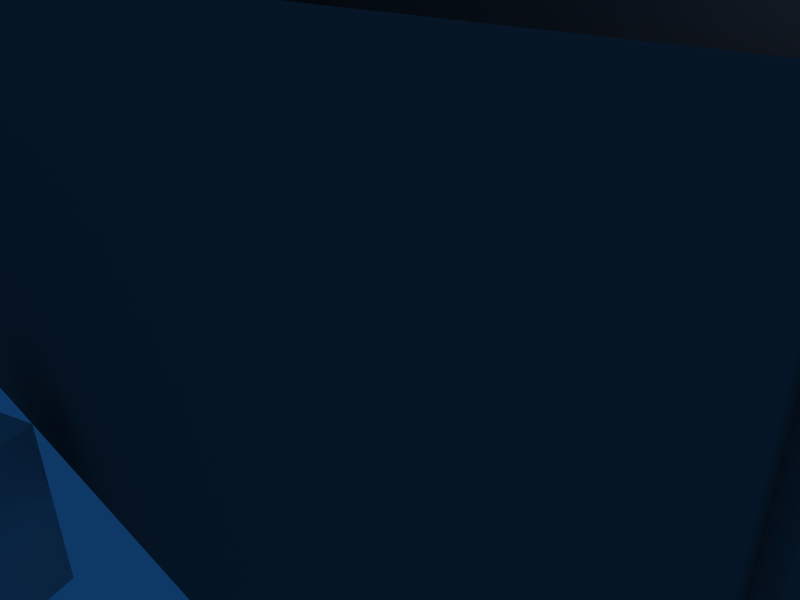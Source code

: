 # Source: simple_cube.blend  (saved by Blender 2.48.1; exported with 4.5.12 LTS)
import bpy
from mathutils import Matrix  # noqa: F401  (used for matrix-valued properties, if any)

bpy.ops.wm.read_factory_settings(use_empty=True)
scene = bpy.context.scene
scene.name = 'Scene'

# ---- collections
col_collection_1 = bpy.data.collections.new('Collection 1'); scene.collection.children.link(col_collection_1)

# ---- materials (node trees are filled in below, after node groups)
mat_material = bpy.data.materials.new('Material')
mat_material.alpha_threshold = 0.0
mat_material.roughness = 0.5
mat_material.line_color = (0.0, 0.0, 0.0, 1.0)
mat_material_003 = bpy.data.materials.new('Material.003')
mat_material_003.alpha_threshold = 0.0
mat_material_003.preview_render_type = 'CUBE'
mat_material_003.diffuse_color = (0.8875, 0.06771, 0.06771, 1.0)
mat_material_003.specular_color = (0.7152, 0.1456, 0.1456)
mat_material_003.roughness = 0.5
mat_material_003.line_color = (0.0, 0.0, 0.0, 1.0)
mat_nirvana_naama = bpy.data.materials.new('nirvana_naama')
mat_nirvana_naama.alpha_threshold = 0.0
mat_nirvana_naama.preview_render_type = 'CUBE'
mat_nirvana_naama.diffuse_color = (0.3687, 0.3687, 0.3687, 1.0)
mat_nirvana_naama.roughness = 0.5
mat_nirvana_naama.line_color = (0.0, 0.0, 0.0, 1.0)
mat_material_002 = bpy.data.materials.new('Material.002')
mat_material_002.alpha_threshold = 0.0
mat_material_002.preview_render_type = 'CUBE'
mat_material_002.diffuse_color = (0.7985, 0.9725, 0.0, 1.0)
mat_material_002.roughness = 0.5
mat_material_002.line_color = (0.0, 0.0, 0.0, 1.0)

# ---- material node trees

# ---- world
world_world = bpy.data.worlds.new('World'); scene.world = world_world
world_world.color = (0.05656, 0.2208, 0.4)
world_world.use_sun_shadow = False
world_world.sun_shadow_jitter_overblur = 0.0
world_world.cycles.sampling_method = 'MANUAL'
world_world.cycles.sample_map_resolution = 256

# ---- cameras
cam_camera = bpy.data.cameras.new('Camera')
cam_camera.passepartout_alpha = 0.2
cam_camera.clip_end = 100.0
cam_camera.lens = 35.0
cam_camera.ortho_scale = 7.314
cam_camera.show_passepartout = False
cam_camera.show_safe_areas = True
cam_camera.dof.focus_distance = 0.0
cam_camera.dof.aperture_fstop = 128.0

# ---- lights
light_spot = bpy.data.lights.new('Spot', 'POINT')
light_spot.transmission_factor = 0.0
light_spot.cutoff_distance = 30.0
light_spot.energy = 100.0
light_spot.shadow_buffer_clip_start = 1.001
light_spot.shadow_soft_size = 1.0
light_spot.shadow_maximum_resolution = 0.006
light_spot.use_absolute_resolution = True
light_spot.cycles.use_multiple_importance_sampling = False

# ---- meshes
me_cube = bpy.data.meshes.new('Cube')
me_cube.from_pydata([(1.0, 1.0, -1.0), (1.0, -1.0, -1.0), (-1.0, -1.0, -1.0), (-1.0, 1.0, -1.0), (1.0, 1.0, 1.0), (1.0, -1.0, 1.0), (-1.0, -1.0, 1.0), (-1.0, 1.0, 1.0)], [], [(0, 1, 2, 3), (4, 7, 6, 5), (0, 4, 5, 1), (1, 5, 6, 2), (2, 6, 7, 3), (4, 0, 3, 7)])
_uv = me_cube.uv_layers.new(name='UVTex')
_uv.uv.foreach_set('vector', [1.0, 0.4985, 0.6677, 0.5, 0.6667, 0.001529, 0.999, 0.0, 0.6677, 0.5, 1.0, 0.5015, 0.999, 1.0, 0.6667, 0.9985, 0.3323, 0.5, 0.3333, 0.9985, 0.001019, 1.0, 7.923e-08, 0.5015, 0.6656, 0.5, 0.6667, 0.9985, 0.3344, 1.0, 0.3333, 0.5015, 0.3333, 0.4985, 0.3344, 0.0, 0.6667, 0.001529, 0.6656, 0.5, 0.001019, 0.5, 0.0, 0.001529, 0.3323, 0.0, 0.3333, 0.4985])
me_cube.materials.append(mat_material)
me_cube.use_remesh_preserve_volume = False
me_cube.use_remesh_preserve_attributes = False
me_cube.use_mirror_vertex_groups = False
me_cube.update()
me_lattia = bpy.data.meshes.new('lattia')
me_lattia.from_pydata([(1.0, 1.0, -1.0), (1.0, -1.0, -1.0), (-1.0, -1.0, -1.0), (-1.0, 1.0, -1.0), (1.0, 1.0, 1.0), (1.0, -1.0, 1.0), (-1.0, -1.0, 1.0), (-1.0, 1.0, 1.0)], [], [(0, 1, 2, 3), (4, 7, 6, 5), (0, 4, 5, 1), (1, 5, 6, 2), (2, 6, 7, 3), (4, 0, 3, 7)])
_uv = me_lattia.uv_layers.new(name='UVTex')
_uv.uv.foreach_set('vector', [0.0, 0.0, 1.0, 0.0, 1.0, 1.0, 0.0, 1.0, 0.0, 0.0, 1.0, 0.0, 1.0, 1.0, 0.0, 1.0, 0.0, 0.0, 1.0, 0.0, 1.0, 1.0, 0.0, 1.0, 0.0, 0.0, 1.0, 0.0, 1.0, 1.0, 0.0, 1.0, 0.0, 0.0, 1.0, 0.0, 1.0, 1.0, 0.0, 1.0, 0.0, 0.0, 1.0, 0.0, 1.0, 1.0, 0.0, 1.0])
me_lattia.materials.append(mat_material_003)
me_lattia.use_remesh_preserve_volume = False
me_lattia.use_remesh_preserve_attributes = False
me_lattia.use_mirror_vertex_groups = False
me_lattia.update()
me_cube_002 = bpy.data.meshes.new('Cube.002')
me_cube_002.from_pydata([(-0.05, 7.01, -6.9), (-0.05, -7.01, -6.9), (-0.05, -7.01, 6.9), (-0.05, 7.01, 6.9), (0.05, 7.01, -6.9), (0.05, -7.01, -6.9), (0.05, -7.01, 6.9), (0.05, 7.01, 6.9)], [], [(0, 1, 2, 3), (4, 7, 6, 5), (0, 4, 5, 1), (1, 5, 6, 2), (2, 6, 7, 3), (4, 0, 3, 7)])
_uv = me_cube_002.uv_layers.new(name='UVTex')
_uv.uv.foreach_set('vector', [0.0, 0.0, 1.0, 0.0, 1.0, 1.0, 0.0, 1.0, 0.0, 0.0, 1.0, 0.0, 1.0, 1.0, 0.0, 1.0, 0.0, 0.0, 1.0, 0.0, 1.0, 1.0, 0.0, 1.0, 0.0, 0.0, 1.0, 0.0, 1.0, 1.0, 0.0, 1.0, 0.0, 0.0, 1.0, 0.0, 1.0, 1.0, 0.0, 1.0, 0.0, 0.0, 1.0, 0.0, 1.0, 1.0, 0.0, 1.0])
me_cube_002.materials.append(mat_nirvana_naama)
me_cube_002.use_remesh_preserve_volume = False
me_cube_002.use_remesh_preserve_attributes = False
me_cube_002.use_mirror_vertex_groups = False
me_cube_002.update()
me_east_wall_2 = bpy.data.meshes.new('east_wall_2')
me_east_wall_2.from_pydata([(-0.05, 1.6, -6.9), (-0.05, -1.6, -6.9), (-0.05, -1.6, 6.9), (-0.05, 1.6, 6.9), (0.05, 1.6, -6.9), (0.05, -1.6, -6.9), (0.05, -1.6, 6.9), (0.05, 1.6, 6.9)], [], [(0, 1, 2, 3), (4, 7, 6, 5), (0, 4, 5, 1), (1, 5, 6, 2), (2, 6, 7, 3), (4, 0, 3, 7)])
_uv = me_east_wall_2.uv_layers.new(name='UVTex')
_uv.uv.foreach_set('vector', [0.0, 0.0, 1.0, 0.0, 1.0, 1.0, 0.0, 1.0, 0.0, 0.0, 1.0, 0.0, 1.0, 1.0, 0.0, 1.0, 0.0, 0.0, 1.0, 0.0, 1.0, 1.0, 0.0, 1.0, 0.0, 0.0, 1.0, 0.0, 1.0, 1.0, 0.0, 1.0, 0.0, 0.0, 1.0, 0.0, 1.0, 1.0, 0.0, 1.0, 0.0, 0.0, 1.0, 0.0, 1.0, 1.0, 0.0, 1.0])
me_east_wall_2.materials.append(mat_nirvana_naama)
me_east_wall_2.use_remesh_preserve_volume = False
me_east_wall_2.use_remesh_preserve_attributes = False
me_east_wall_2.use_mirror_vertex_groups = False
me_east_wall_2.update()
me_cube_003 = bpy.data.meshes.new('Cube.003')
me_cube_003.from_pydata([(-0.05, 7.01, -6.9), (-0.05, -7.01, -6.9), (-0.05, -7.01, 6.9), (-0.05, 7.01, 6.9), (0.05, 7.01, -6.9), (0.05, -7.01, -6.9), (0.05, -7.01, 6.9), (0.05, 7.01, 6.9)], [], [(0, 1, 2, 3), (4, 7, 6, 5), (0, 4, 5, 1), (1, 5, 6, 2), (2, 6, 7, 3), (4, 0, 3, 7)])
_uv = me_cube_003.uv_layers.new(name='UVTex')
_uv.uv.foreach_set('vector', [0.0, 0.0, 1.0, 0.0, 1.0, 1.0, 0.0, 1.0, 0.0, 0.0, 1.0, 0.0, 1.0, 1.0, 0.0, 1.0, 0.0, 0.0, 1.0, 0.0, 1.0, 1.0, 0.0, 1.0, 0.0, 0.0, 1.0, 0.0, 1.0, 1.0, 0.0, 1.0, 0.0, 0.0, 1.0, 0.0, 1.0, 1.0, 0.0, 1.0, 0.0, 0.0, 1.0, 0.0, 1.0, 1.0, 0.0, 1.0])
me_cube_003.materials.append(mat_nirvana_naama)
me_cube_003.use_remesh_preserve_volume = False
me_cube_003.use_remesh_preserve_attributes = False
me_cube_003.use_mirror_vertex_groups = False
me_cube_003.update()
me_cube_004 = bpy.data.meshes.new('Cube.004')
me_cube_004.from_pydata([(-0.05, 7.01, -6.9), (-0.05, -7.01, -6.9), (-0.05, -7.01, 6.9), (-0.05, 7.01, 6.9), (0.05, 7.01, -6.9), (0.05, -7.01, -6.9), (0.05, -7.01, 6.9), (0.05, 7.01, 6.9)], [], [(0, 1, 2, 3), (4, 7, 6, 5), (0, 4, 5, 1), (1, 5, 6, 2), (2, 6, 7, 3), (4, 0, 3, 7)])
_uv = me_cube_004.uv_layers.new(name='UVTex')
_uv.uv.foreach_set('vector', [0.0, 0.0, 1.0, 0.0, 1.0, 1.0, 0.0, 1.0, 0.0, 0.0, 1.0, 0.0, 1.0, 1.0, 0.0, 1.0, 0.0, 0.0, 1.0, 0.0, 1.0, 1.0, 0.0, 1.0, 0.0, 0.0, 1.0, 0.0, 1.0, 1.0, 0.0, 1.0, 0.0, 0.0, 1.0, 0.0, 1.0, 1.0, 0.0, 1.0, 0.0, 0.0, 1.0, 0.0, 1.0, 1.0, 0.0, 1.0])
me_cube_004.materials.append(mat_nirvana_naama)
me_cube_004.use_remesh_preserve_volume = False
me_cube_004.use_remesh_preserve_attributes = False
me_cube_004.use_mirror_vertex_groups = False
me_cube_004.update()
me_cube_005 = bpy.data.meshes.new('Cube.005')
me_cube_005.from_pydata([(-0.05, 7.01, -6.9), (-0.05, -7.01, -6.9), (-0.05, -7.01, 6.9), (-0.05, 7.01, 6.9), (0.05, 7.01, -6.9), (0.05, -7.01, -6.9), (0.05, -7.01, 6.9), (0.05, 7.01, 6.9)], [], [(0, 1, 2, 3), (4, 7, 6, 5), (0, 4, 5, 1), (1, 5, 6, 2), (2, 6, 7, 3), (4, 0, 3, 7)])
_uv = me_cube_005.uv_layers.new(name='UVTex')
_uv.uv.foreach_set('vector', [0.0, 0.0, 1.0, 0.0, 1.0, 1.0, 0.0, 1.0, 0.0, 0.0, 1.0, 0.0, 1.0, 1.0, 0.0, 1.0, 0.0, 0.0, 1.0, 0.0, 1.0, 1.0, 0.0, 1.0, 0.0, 0.0, 1.0, 0.0, 1.0, 1.0, 0.0, 1.0, 0.0, 0.0, 1.0, 0.0, 1.0, 1.0, 0.0, 1.0, 0.0, 0.0, 1.0, 0.0, 1.0, 1.0, 0.0, 1.0])
me_cube_005.materials.append(mat_nirvana_naama)
me_cube_005.use_remesh_preserve_volume = False
me_cube_005.use_remesh_preserve_attributes = False
me_cube_005.use_mirror_vertex_groups = False
me_cube_005.update()
me_east_wall_1 = bpy.data.meshes.new('east_wall_1')
me_east_wall_1.from_pydata([(-0.05, 1.6, -6.9), (-0.05, -1.6, -6.9), (-0.05, -1.6, 6.9), (-0.05, 1.6, 6.9), (0.05, 1.6, -6.9), (0.05, -1.6, -6.9), (0.05, -1.6, 6.9), (0.05, 1.6, 6.9)], [], [(0, 1, 2, 3), (4, 7, 6, 5), (0, 4, 5, 1), (1, 5, 6, 2), (2, 6, 7, 3), (4, 0, 3, 7)])
_uv = me_east_wall_1.uv_layers.new(name='UVTex')
_uv.uv.foreach_set('vector', [0.0, 0.0, 1.0, 0.0, 1.0, 1.0, 0.0, 1.0, 0.0, 0.0, 1.0, 0.0, 1.0, 1.0, 0.0, 1.0, 0.0, 0.0, 1.0, 0.0, 1.0, 1.0, 0.0, 1.0, 0.0, 0.0, 1.0, 0.0, 1.0, 1.0, 0.0, 1.0, 0.0, 0.0, 1.0, 0.0, 1.0, 1.0, 0.0, 1.0, 0.0, 0.0, 1.0, 0.0, 1.0, 1.0, 0.0, 1.0])
me_east_wall_1.materials.append(mat_nirvana_naama)
me_east_wall_1.use_remesh_preserve_volume = False
me_east_wall_1.use_remesh_preserve_attributes = False
me_east_wall_1.use_mirror_vertex_groups = False
me_east_wall_1.update()
me_cube_006 = bpy.data.meshes.new('Cube.006')
me_cube_006.from_pydata([(-0.05, 7.01, -6.9), (-0.05, -7.01, -6.9), (-0.05, -7.01, 6.9), (-0.05, 7.01, 6.9), (0.05, 7.01, -6.9), (0.05, -7.01, -6.9), (0.05, -7.01, 6.9), (0.05, 7.01, 6.9)], [], [(0, 1, 2, 3), (4, 7, 6, 5), (0, 4, 5, 1), (1, 5, 6, 2), (2, 6, 7, 3), (4, 0, 3, 7)])
me_cube_006.materials.append(mat_material_002)
me_cube_006.use_remesh_preserve_volume = False
me_cube_006.use_remesh_preserve_attributes = False
me_cube_006.use_mirror_vertex_groups = False
me_cube_006.update()
me_south_wall = bpy.data.meshes.new('south_wall')
me_south_wall.from_pydata([(-0.05, 7.01, -6.9), (-0.05, -7.01, -6.9), (-0.05, -7.01, 6.9), (-0.05, 7.01, 6.9), (0.05, 7.01, -6.9), (0.05, -7.01, -6.9), (0.05, -7.01, 6.9), (0.05, 7.01, 6.9)], [], [(0, 1, 2, 3), (4, 7, 6, 5), (0, 4, 5, 1), (1, 5, 6, 2), (2, 6, 7, 3), (4, 0, 3, 7)])
_uv = me_south_wall.uv_layers.new(name='UVTex')
_uv.uv.foreach_set('vector', [0.0, 0.0, 1.0, 0.0, 1.0, 1.0, 0.0, 1.0, 0.0, 0.0, 1.0, 0.0, 1.0, 1.0, 0.0, 1.0, 0.0, 0.0, 1.0, 0.0, 1.0, 1.0, 0.0, 1.0, 0.0, 0.0, 1.0, 0.0, 1.0, 1.0, 0.0, 1.0, 0.0, 0.0, 1.0, 0.0, 1.0, 1.0, 0.0, 1.0, 0.0, 0.0, 1.0, 0.0, 1.0, 1.0, 0.0, 1.0])
me_south_wall.materials.append(mat_nirvana_naama)
me_south_wall.use_remesh_preserve_volume = False
me_south_wall.use_remesh_preserve_attributes = False
me_south_wall.use_mirror_vertex_groups = False
me_south_wall.update()
me_north_wall = bpy.data.meshes.new('north_wall')
me_north_wall.from_pydata([(-0.05, 7.01, -6.9), (-0.05, -7.01, -6.9), (-0.05, -7.01, 6.9), (-0.05, 7.01, 6.9), (0.05, 7.01, -6.9), (0.05, -7.01, -6.9), (0.05, -7.01, 6.9), (0.05, 7.01, 6.9)], [], [(0, 1, 2, 3), (4, 7, 6, 5), (0, 4, 5, 1), (1, 5, 6, 2), (2, 6, 7, 3), (4, 0, 3, 7)])
_uv = me_north_wall.uv_layers.new(name='UVTex')
_uv.uv.foreach_set('vector', [0.001537, 0.5047, 0.0, 0.00152, 0.4934, 0.0, 0.4949, 0.5032, 0.4964, 0.0, 0.9898, 0.00152, 0.9882, 0.5047, 0.4949, 0.5032, 0.9913, 0.0, 0.9949, 1.106e-05, 0.9933, 0.5032, 0.9898, 0.5032, 0.0, 0.5047, 0.003575, 0.5047, 0.005089, 1.0, 0.001513, 1.0, 0.9949, 1.1e-05, 0.9985, 0.0, 1.0, 0.5032, 0.9964, 0.5032, 0.9933, 0.9985, 0.9898, 0.9985, 0.9913, 0.5032, 0.9949, 0.5032])
me_north_wall.materials.append(mat_nirvana_naama)
me_north_wall.use_remesh_preserve_volume = False
me_north_wall.use_remesh_preserve_attributes = False
me_north_wall.use_mirror_vertex_groups = False
me_north_wall.update()
me_cube_008 = bpy.data.meshes.new('Cube.008')
me_cube_008.from_pydata([(-0.05, 7.01, -6.9), (-0.05, -7.01, -6.9), (-0.05, -7.01, 6.9), (-0.05, 7.01, 6.9), (0.05, 7.01, -6.9), (0.05, -7.01, -6.9), (0.05, -7.01, 6.9), (0.05, 7.01, 6.9)], [], [(0, 1, 2, 3), (4, 7, 6, 5), (0, 4, 5, 1), (1, 5, 6, 2), (2, 6, 7, 3), (4, 0, 3, 7)])
_uv = me_cube_008.uv_layers.new(name='UVTex')
_uv.uv.foreach_set('vector', [0.0, 0.0, 1.0, 0.0, 1.0, 1.0, 0.0, 1.0, 0.0, 0.0, 1.0, 0.0, 1.0, 1.0, 0.0, 1.0, 0.0, 0.0, 1.0, 0.0, 1.0, 1.0, 0.0, 1.0, 0.0, 0.0, 1.0, 0.0, 1.0, 1.0, 0.0, 1.0, 0.0, 0.0, 1.0, 0.0, 1.0, 1.0, 0.0, 1.0, 0.0, 0.0, 1.0, 0.0, 1.0, 1.0, 0.0, 1.0])
me_cube_008.materials.append(mat_nirvana_naama)
me_cube_008.use_remesh_preserve_volume = False
me_cube_008.use_remesh_preserve_attributes = False
me_cube_008.use_mirror_vertex_groups = False
me_cube_008.update()
me_cube_009 = bpy.data.meshes.new('Cube.009')
me_cube_009.from_pydata([(-0.05, 7.01, -6.9), (-0.05, -7.01, -6.9), (-0.05, -7.01, 6.9), (-0.05, 7.01, 6.9), (0.05, 7.01, -6.9), (0.05, -7.01, -6.9), (0.05, -7.01, 6.9), (0.05, 7.01, 6.9)], [], [(0, 1, 2, 3), (4, 7, 6, 5), (0, 4, 5, 1), (1, 5, 6, 2), (2, 6, 7, 3), (4, 0, 3, 7)])
_uv = me_cube_009.uv_layers.new(name='UVTex')
_uv.uv.foreach_set('vector', [0.0, 0.0, 1.0, 0.0, 1.0, 1.0, 0.0, 1.0, 0.0, 0.0, 1.0, 0.0, 1.0, 1.0, 0.0, 1.0, 0.0, 0.0, 1.0, 0.0, 1.0, 1.0, 0.0, 1.0, 0.0, 0.0, 1.0, 0.0, 1.0, 1.0, 0.0, 1.0, 0.0, 0.0, 1.0, 0.0, 1.0, 1.0, 0.0, 1.0, 0.0, 0.0, 1.0, 0.0, 1.0, 1.0, 0.0, 1.0])
me_cube_009.materials.append(mat_nirvana_naama)
me_cube_009.use_remesh_preserve_volume = False
me_cube_009.use_remesh_preserve_attributes = False
me_cube_009.use_mirror_vertex_groups = False
me_cube_009.update()

# ---- objects
ob_cube = bpy.data.objects.new('Cube', me_cube)
ob_lamp = bpy.data.objects.new('Lamp', light_spot)
ob_camera = bpy.data.objects.new('Camera', cam_camera)
ob_elokuvastudio = bpy.data.objects.new('elokuvastudio', me_lattia)
ob_cube_001 = bpy.data.objects.new('Cube.001', me_cube_002)
ob_cube_002 = bpy.data.objects.new('Cube.002', me_east_wall_2)
ob_cube_003 = bpy.data.objects.new('Cube.003', me_cube_003)
ob_cube_004 = bpy.data.objects.new('Cube.004', me_cube_004)
ob_cube_006 = bpy.data.objects.new('Cube.006', me_cube_005)
ob_cube_007 = bpy.data.objects.new('Cube.007', me_east_wall_1)
ob_cube_008 = bpy.data.objects.new('Cube.008', me_cube_006)
ob_south_wall = bpy.data.objects.new('south_wall', me_south_wall)
ob_north_wall = bpy.data.objects.new('north_wall', me_north_wall)
ob_cube_011 = bpy.data.objects.new('Cube.011', me_cube_008)
ob_cube_012 = bpy.data.objects.new('Cube.012', me_cube_009)

# ---- transforms, parenting, visibility, modifiers, constraints
ob_cube.location = (-0.03199, -6.175, 0.0)
ob_cube.rotation_euler = (0.0, -0.0, -5.934)
ob_cube.lock_rotations_4d = False
ob_cube.empty_display_type = 'ARROWS'
ob_cube.color = (0.0, 0.0, 0.0, 1.0)
ob_cube.lineart.crease_threshold = 0.0
ob_lamp.location = (4.076, 1.005, 5.904)
ob_lamp.rotation_euler = (0.6503, 0.05522, 1.866)
ob_lamp.lock_rotations_4d = False
ob_lamp.empty_display_type = 'ARROWS'
ob_lamp.color = (0.0, 0.0, 0.0, 0.0)
ob_lamp.lineart.crease_threshold = 0.0
ob_camera.location = (7.481, -6.508, 5.344)
ob_camera.rotation_euler = (1.109, 0.01082, 0.8149)
ob_camera.lock_rotations_4d = False
ob_camera.empty_display_type = 'ARROWS'
ob_camera.color = (0.0, 0.0, 0.0, 0.0)
ob_camera.display_type = 'WIRE'
ob_camera.lineart.crease_threshold = 0.0
ob_elokuvastudio.location = (0.0, 0.002384, 0.04965)
ob_elokuvastudio.scale = (6.9, 4.425, 0.05)
ob_elokuvastudio.lock_rotations_4d = False
ob_elokuvastudio.empty_display_type = 'ARROWS'
ob_elokuvastudio.color = (0.0, 0.0, 0.0, 1.0)
ob_elokuvastudio.lineart.crease_threshold = 0.0
ob_cube_001.parent = ob_elokuvastudio
ob_cube_001.matrix_parent_inverse = Matrix(((0.1449, 0.0, 0.0, 0.0), (0.0, 0.226, 0.0, -0.0005388), (0.0, 0.0, 20.0, -0.993), (0.0, 0.0, 0.0, 1.0)))
ob_cube_001.location = (-6.95, 3.877, 2.5)
ob_cube_001.rotation_euler = (0.0, 0.0, -3.142)
ob_cube_001.scale = (1.0, 0.07846, 0.3623)
ob_cube_001.lock_rotations_4d = False
ob_cube_001.empty_display_type = 'ARROWS'
ob_cube_001.color = (0.0, 0.0, 0.0, 1.0)
ob_cube_001.lineart.crease_threshold = 0.0
ob_cube_002.parent = ob_elokuvastudio
ob_cube_002.matrix_parent_inverse = Matrix(((0.1449, 0.0, 0.0, 0.0), (0.0, 0.226, 0.0, -0.0005388), (0.0, 0.0, 20.0, -0.993), (0.0, 0.0, 0.0, 1.0)))
ob_cube_002.location = (6.95, -2.848, 2.511)
ob_cube_002.scale = (1.0, 0.9844, 0.3623)
ob_cube_002.lock_rotations_4d = False
ob_cube_002.empty_display_type = 'ARROWS'
ob_cube_002.color = (0.0, 0.0, 0.0, 1.0)
ob_cube_002.lineart.crease_threshold = 0.0
ob_cube_003.parent = ob_elokuvastudio
ob_cube_003.matrix_parent_inverse = Matrix(((0.1449, 0.0, 0.0, 0.0), (0.0, 0.226, 0.0, -0.0005388), (0.0, 0.0, 20.0, -0.993), (0.0, 0.0, 0.0, 1.0)))
ob_cube_003.location = (-6.95, 3.027, 2.5)
ob_cube_003.rotation_euler = (0.0, 0.0, -3.142)
ob_cube_003.scale = (1.0, 0.0428, 0.3623)
ob_cube_003.lock_rotations_4d = False
ob_cube_003.empty_display_type = 'ARROWS'
ob_cube_003.color = (0.0, 0.0, 0.0, 1.0)
ob_cube_003.lineart.crease_threshold = 0.0
ob_cube_004.parent = ob_elokuvastudio
ob_cube_004.matrix_parent_inverse = Matrix(((0.1449, 0.0, 0.0, 0.0), (0.0, 0.226, 0.0, -0.0005388), (0.0, 0.0, 20.0, -0.993), (0.0, 0.0, 0.0, 1.0)))
ob_cube_004.location = (-6.95, 2.052, 2.5)
ob_cube_004.rotation_euler = (0.0, 0.0, -3.142)
ob_cube_004.scale = (1.0, 0.0963, 0.3623)
ob_cube_004.lock_rotations_4d = False
ob_cube_004.empty_display_type = 'ARROWS'
ob_cube_004.color = (0.0, 0.0, 0.0, 1.0)
ob_cube_004.lineart.crease_threshold = 0.0
ob_cube_006.parent = ob_elokuvastudio
ob_cube_006.matrix_parent_inverse = Matrix(((0.1449, 0.0, 0.0, 0.0), (0.0, 0.226, 0.0, -0.0005388), (0.0, 0.0, 20.0, -0.993), (0.0, 0.0, 0.0, 1.0)))
ob_cube_006.location = (-6.95, 0.9774, 2.5)
ob_cube_006.rotation_euler = (0.0, 0.0, -3.142)
ob_cube_006.scale = (1.0, 0.05707, 0.3623)
ob_cube_006.lock_rotations_4d = False
ob_cube_006.empty_display_type = 'ARROWS'
ob_cube_006.color = (0.0, 0.0, 0.0, 1.0)
ob_cube_006.lineart.crease_threshold = 0.0
ob_cube_007.parent = ob_elokuvastudio
ob_cube_007.matrix_parent_inverse = Matrix(((0.1449, 0.0, 0.0, 0.0), (0.0, 0.226, 0.0, -0.0005388), (0.0, 0.0, 20.0, -0.993), (0.0, 0.0, 0.0, 1.0)))
ob_cube_007.location = (6.95, 2.852, 2.511)
ob_cube_007.scale = (1.0, 0.9844, 0.3623)
ob_cube_007.lock_rotations_4d = False
ob_cube_007.empty_display_type = 'ARROWS'
ob_cube_007.color = (0.0, 0.0, 0.0, 1.0)
ob_cube_007.lineart.crease_threshold = 0.0
ob_cube_008.parent = ob_elokuvastudio
ob_cube_008.matrix_parent_inverse = Matrix(((0.1449, 0.0, 0.0, 0.0), (0.0, 0.226, 0.0, -0.0005388), (0.0, 0.0, 20.0, -0.993), (0.0, 0.0, 0.0, 1.0)))
ob_cube_008.location = (-6.95, 0.002383, 2.5)
ob_cube_008.rotation_euler = (0.0, 0.0, -3.142)
ob_cube_008.scale = (1.0, 0.08203, 0.3623)
ob_cube_008.lock_rotations_4d = False
ob_cube_008.empty_display_type = 'ARROWS'
ob_cube_008.color = (0.0, 0.0, 0.0, 1.0)
ob_cube_008.lineart.crease_threshold = 0.0
ob_south_wall.parent = ob_elokuvastudio
ob_south_wall.matrix_parent_inverse = Matrix(((0.1449, 0.0, 0.0, 0.0), (0.0, 0.226, 0.0, -0.0005388), (0.0, 0.0, 20.0, -0.993), (0.0, 0.0, 0.0, 1.0)))
ob_south_wall.location = (0.0, -4.473, 2.511)
ob_south_wall.rotation_euler = (0.0, -0.0, -1.571)
ob_south_wall.scale = (1.0, 0.9844, 0.3623)
ob_south_wall.lock_rotations_4d = False
ob_south_wall.empty_display_type = 'ARROWS'
ob_south_wall.color = (0.0, 0.0, 0.0, 1.0)
ob_south_wall.lineart.crease_threshold = 0.0
ob_north_wall.parent = ob_elokuvastudio
ob_north_wall.matrix_parent_inverse = Matrix(((0.1449, 0.0, 0.0, 0.0), (0.0, 0.226, 0.0, -0.0005388), (0.0, 0.0, 20.0, -0.993), (0.0, 0.0, 0.0, 1.0)))
ob_north_wall.location = (0.0, 4.477, 2.511)
ob_north_wall.rotation_euler = (0.0, -0.0, -1.571)
ob_north_wall.scale = (1.0, 0.9844, -0.3415)
ob_north_wall.lock_rotations_4d = False
ob_north_wall.empty_display_type = 'ARROWS'
ob_north_wall.color = (0.0, 0.0, 0.0, 1.0)
ob_north_wall.lineart.crease_threshold = 0.0
ob_cube_011.parent = ob_elokuvastudio
ob_cube_011.matrix_parent_inverse = Matrix(((0.1449, 0.0, 0.0, 0.0), (0.0, 0.226, 0.0, -0.0005388), (0.0, 0.0, 20.0, -0.993), (0.0, 0.0, 0.0, 1.0)))
ob_cube_011.location = (-6.95, -0.9726, 2.5)
ob_cube_011.rotation_euler = (0.0, 0.0, -3.142)
ob_cube_011.scale = (1.0, 0.05707, 0.3623)
ob_cube_011.lock_rotations_4d = False
ob_cube_011.empty_display_type = 'ARROWS'
ob_cube_011.color = (0.0, 0.0, 0.0, 1.0)
ob_cube_011.lineart.crease_threshold = 0.0
ob_cube_012.parent = ob_elokuvastudio
ob_cube_012.matrix_parent_inverse = Matrix(((0.1449, 0.0, 0.0, 0.0), (0.0, 0.226, 0.0, -0.0005388), (0.0, 0.0, 20.0, -0.993), (0.0, 0.0, 0.0, 1.0)))
ob_cube_012.location = (-6.95, -2.898, 2.5)
ob_cube_012.rotation_euler = (0.0, 0.0, -3.142)
ob_cube_012.scale = (1.0, 0.2176, 0.3623)
ob_cube_012.lock_rotations_4d = False
ob_cube_012.empty_display_type = 'ARROWS'
ob_cube_012.color = (0.0, 0.0, 0.0, 1.0)
ob_cube_012.lineart.crease_threshold = 0.0

# ---- collection membership
col_collection_1.objects.link(ob_cube)
col_collection_1.objects.link(ob_lamp)
col_collection_1.objects.link(ob_camera)
col_collection_1.objects.link(ob_elokuvastudio)
col_collection_1.objects.link(ob_cube_001)
col_collection_1.objects.link(ob_cube_002)
col_collection_1.objects.link(ob_cube_003)
col_collection_1.objects.link(ob_cube_004)
col_collection_1.objects.link(ob_cube_006)
col_collection_1.objects.link(ob_cube_007)
col_collection_1.objects.link(ob_cube_008)
col_collection_1.objects.link(ob_south_wall)
col_collection_1.objects.link(ob_north_wall)
col_collection_1.objects.link(ob_cube_011)
col_collection_1.objects.link(ob_cube_012)

# ---- scene / render settings (as saved in the file)
scene.camera = ob_camera
scene.frame_start = 1; scene.frame_end = 250; scene.frame_set(2)
scene.render.engine = 'BLENDER_EEVEE_NEXT'
scene.render.image_settings.file_format = 'JPEG'
scene.render.image_settings.color_mode = 'RGB'
scene.render.image_settings.compression = 90
scene.render.resolution_x = 800
scene.render.resolution_y = 600
scene.render.pixel_aspect_x = 100.0
scene.render.pixel_aspect_y = 100.0
scene.render.fps = 25
scene.render.dither_intensity = 0.0
scene.render.use_compositing = False
scene.render.use_sequencer = False
scene.render.bake_margin = 2
scene.render.bake_bias = 0.0
scene.render.use_stamp_time = False
scene.render.use_stamp_date = False
scene.render.use_stamp_frame = False
scene.render.use_stamp_camera = False
scene.render.use_stamp_scene = False
scene.render.use_stamp_filename = False
scene.render.use_stamp_render_time = False
scene.render.stamp_font_size = 0
scene.cycles.use_denoising = False
scene.cycles.samples = 10
scene.cycles.sampling_pattern = 'TABULATED_SOBOL'
scene.cycles.light_sampling_threshold = 0.0
scene.cycles.use_adaptive_sampling = False
scene.cycles.use_light_tree = False
scene.cycles.blur_glossy = 0.0
scene.cycles.volume_bounces = 1
scene.cycles.pixel_filter_type = 'GAUSSIAN'
scene.cycles.sample_clamp_indirect = 0.0
scene.view_settings.view_transform = 'Raw'
bpy.context.view_layer.update()
